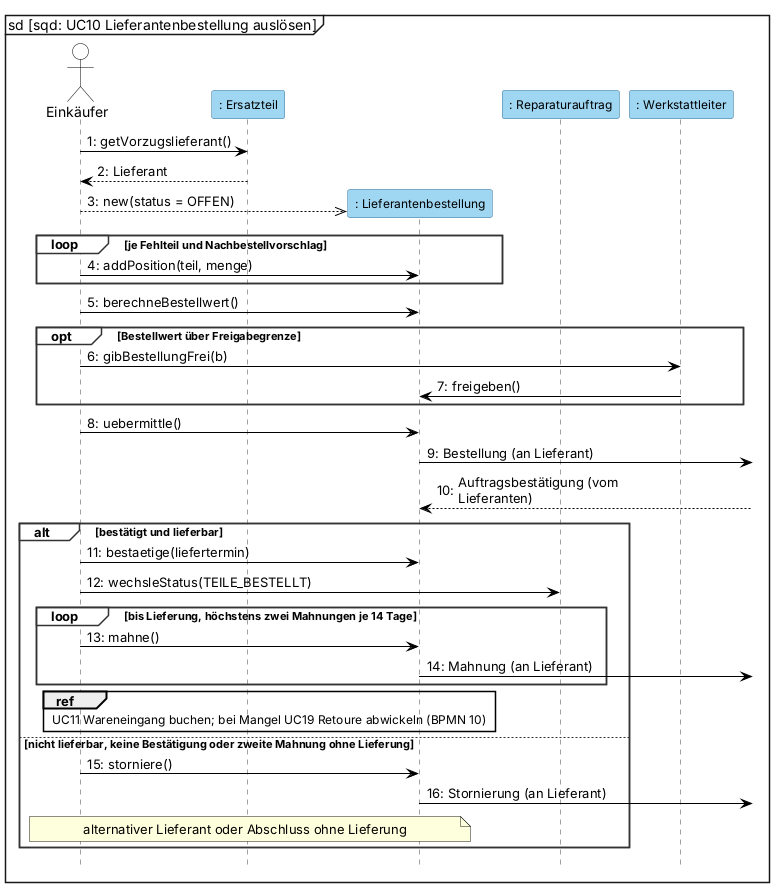

The diagram above was rendered by PlantUML. Its source (embedded in the PNG):
@startuml
' BPMN: p06-ersatzteilbestellung.bpmn. Kernablauf: bündeln, freigeben, bestellen, bestätigen oder stornieren, höchstens zwei Mahnungen (E-22, E-27).
' Lieferant ist Black Box ohne Systemzugang (E-24): kein Akteur, Nachrichten an ihn gehen über Gates am Rahmen.
' Darstellung wie in Visual Paradigm: Objekterzeugung als gestrichelter Pfeil auf den Kopfkasten (Kasten sitzt auf Nachrichtenhöhe, VL 6 Folie 5-70), kein <<create>>-Text.
mainframe sd [sqd: UC10 Lieferantenbestellung auslösen]
skinparam defaultFontName Arial
skinparam sequenceMessageAlign left
skinparam maxMessageSize 170
skinparam shadowing false
skinparam sequence {
  ParticipantBackgroundColor #9FD6F2
  ParticipantBorderColor #2E6E99
  ParticipantFontSize 12
  ActorBackgroundColor white
  ActorBorderColor black
  LifeLineBorderColor #444444
  LifeLineBackgroundColor #9FD6F2
  GroupBorderColor #333333
  GroupBackgroundColor white
  GroupHeaderFontStyle bold
  ArrowColor black
}
hide footbox
autonumber "0:"

actor "Einkäufer" as E
participant ": Ersatzteil" as ET
participant ": Lieferantenbestellung" as BEST
participant ": Reparaturauftrag" as RA
participant ": Werkstattleiter" as WL

E -> ET : getVorzugslieferant()
ET --> E : Lieferant
create BEST
E -->> BEST : new(status = OFFEN)
loop je Fehlteil und Nachbestellvorschlag
    E -> BEST : addPosition(teil, menge)
end
E -> BEST : berechneBestellwert()
opt Bestellwert über Freigabegrenze
    E -> WL : gibBestellungFrei(b)
    WL -> BEST : freigeben()
end
E -> BEST : uebermittle()
BEST ->] : Bestellung (an Lieferant)
BEST <--] : Auftragsbestätigung (vom Lieferanten)
alt bestätigt und lieferbar
    E -> BEST : bestaetige(liefertermin)
    E -> RA : wechsleStatus(TEILE_BESTELLT)
    loop bis Lieferung, höchstens zwei Mahnungen je 14 Tage
        E -> BEST : mahne()
        BEST ->] : Mahnung (an Lieferant)
    end
    ref over E, BEST : UC11 Wareneingang buchen; bei Mangel UC19 Retoure abwickeln (BPMN 10)
else nicht lieferbar, keine Bestätigung oder zweite Mahnung ohne Lieferung
    E -> BEST : storniere()
    BEST ->] : Stornierung (an Lieferant)
    note over E, BEST : alternativer Lieferant oder Abschluss ohne Lieferung
end
@enduml